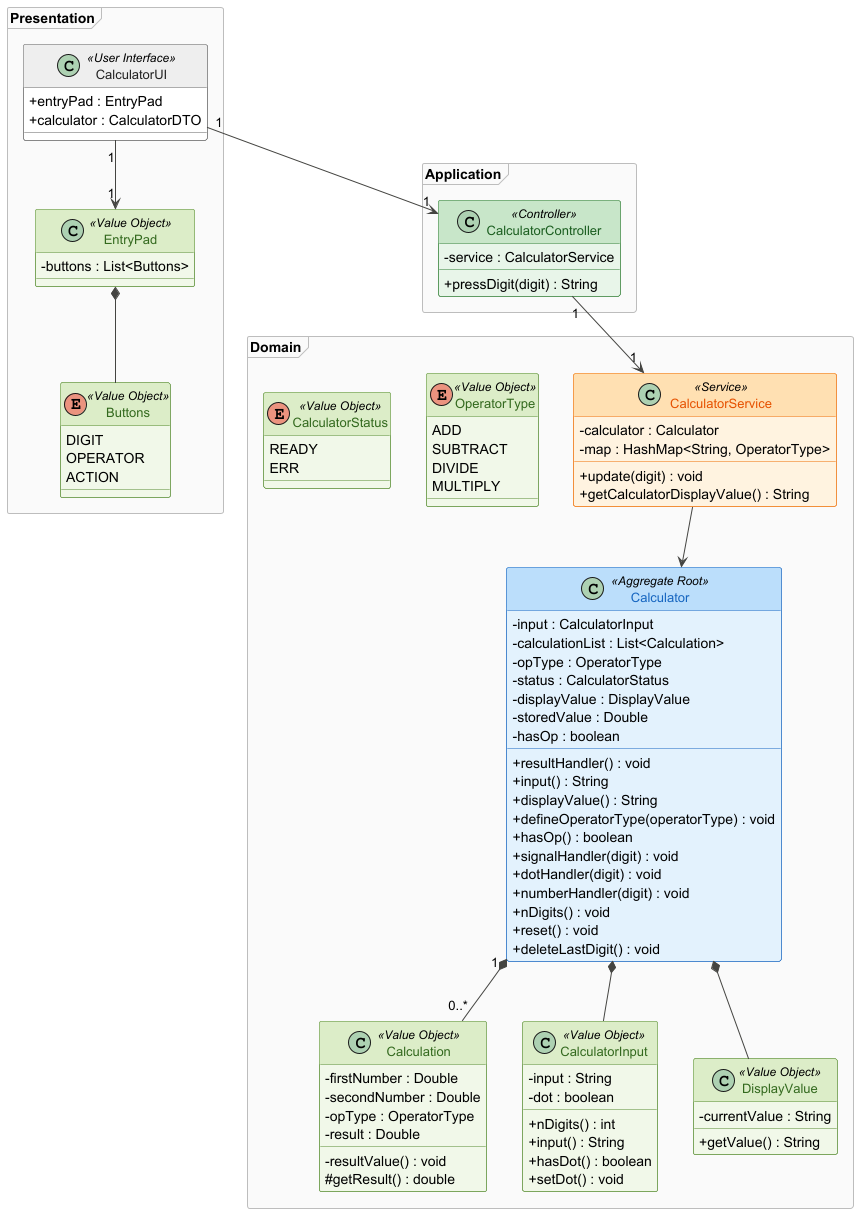

The diagram above was rendered by PlantUML. Its source (embedded in the PNG):
@startuml

skinparam classAttributeIconSize 0
skinparam classFontSize 13
skinparam shadowing false
skinparam ArrowColor #444441

skinparam package {
    BackgroundColor #FAFAFA
    BorderColor #BDBDBD
    BorderStyle dashed
    FontSize 14
}

skinparam class {

    BackgroundColor #FFFFFF
    BorderColor #616161
    FontColor #212121
    HeaderBackgroundColor #EEEEEE

    BackgroundColor<<Controller>> #E8F5E9
    BorderColor<<Controller>> #2E7D32
    FontColor<<Controller>> #1B5E20
    HeaderBackgroundColor<<Controller>> #C8E6C9

    BackgroundColor<<Service>> #FFF3E0
    BorderColor<<Service>> #EF6C00
    FontColor<<Service>> #E65100
    HeaderBackgroundColor<<Service>> #FFE0B2

    BackgroundColor<<Aggregate Root>> #E3F2FD
    BorderColor<<Aggregate Root>> #1565C0
    FontColor<<Aggregate Root>> #1565C0
    HeaderBackgroundColor<<Aggregate Root>> #BBDEFB

    BackgroundColor<<Entity>> #FFF8E1
    BorderColor<<Entity>> #F57F17
    FontColor<<Entity>> #F57F17
    HeaderBackgroundColor<<Entity>> #FFE082

    BackgroundColor<<Value Object>> #F1F8E9
    BorderColor<<Value Object>> #558B2F
    FontColor<<Value Object>> #33691E
    HeaderBackgroundColor<<Value Object>> #DCEDC8

    BackgroundColor<<Enumeration>> #F3E5F5
    BorderColor<<Enumeration>> #6A1B9A
    FontColor<<Enumeration>> #6A1B9A
    HeaderBackgroundColor<<Enumeration>> #E1BEE7

    BackgroundColor<<Boundary>> #ECEFF1
    BorderColor<<Boundary>> #546E7A
    FontColor<<Boundary>> #37474F
    HeaderBackgroundColor<<Boundary>> #CFD8DC
}


package "Presentation" <<Frame>>{

class CalculatorUI <<User Interface>>{

    + entryPad : EntryPad
    + calculator : CalculatorDTO

}
enum Buttons <<Value Object>>{
    DIGIT
    OPERATOR
    ACTION
}

class EntryPad <<Value Object>>{

    - buttons : List<Buttons>

}


}

package "Application" <<Frame>>{

class CalculatorController <<Controller>> {

    - service : CalculatorService

    + pressDigit(digit) : String

}

}

package "Domain" <<Frame>>{

class CalculatorService <<Service>> {

    - calculator : Calculator
    - map : HashMap<String, OperatorType>
    + update(digit) : void
    + getCalculatorDisplayValue() : String

}

class Calculator <<Aggregate Root>>{

    - input : CalculatorInput
    - calculationList : List<Calculation>
    - opType : OperatorType
    - status : CalculatorStatus
    - displayValue : DisplayValue
    - storedValue : Double
    - hasOp : boolean

    + resultHandler() : void
    + input() : String
    + displayValue() : String
    + defineOperatorType(operatorType) : void
    + hasOp() : boolean
    + signalHandler(digit) : void
    + dotHandler(digit) : void
    + numberHandler(digit) : void
    + nDigits() : void
    + reset() : void
    + deleteLastDigit() : void

}

class Calculation <<Value Object>>{

    - firstNumber : Double
    - secondNumber : Double
    - opType : OperatorType
    - result : Double

    - resultValue() : void
    # getResult() : double

}

class CalculatorInput <<Value Object>>{

    - input : String
    - dot : boolean
    + nDigits() : int
    + input() : String
    + hasDot() : boolean
    + setDot() : void

}

enum OperatorType <<Value Object>>{

    ADD
    SUBTRACT
    DIVIDE
    MULTIPLY

}

class DisplayValue <<Value Object>>{

    - currentValue : String
    + getValue() : String
}

enum CalculatorStatus <<Value Object>>{

    READY
    ERR

}


}


Calculator *-- CalculatorInput
Calculator "1" *-- "0..*" Calculation
Calculator *-- DisplayValue
CalculatorController "1" --> "1" CalculatorService
CalculatorUI "1" --> "1" CalculatorController
CalculatorUI "1" --> "1" EntryPad
EntryPad *-- Buttons
CalculatorService --> Calculator


@enduml